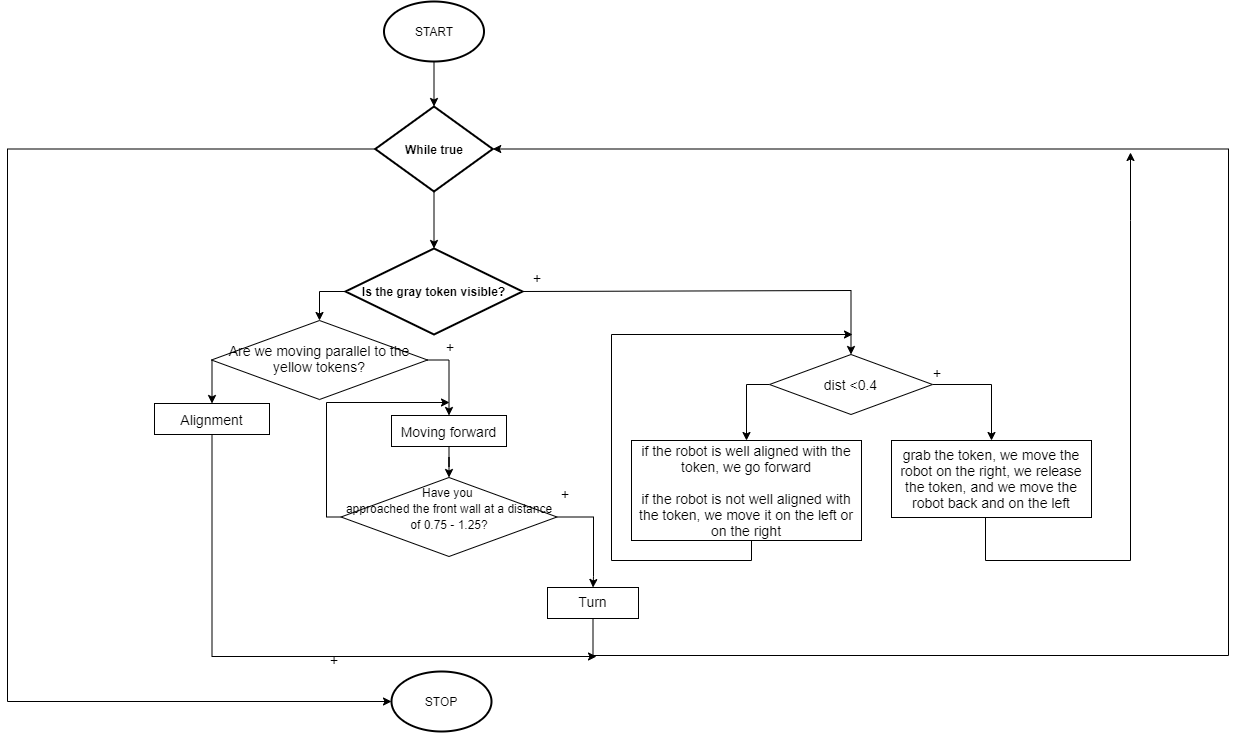

The diagram above was exported from draw.io. Its source (the exported page's mxGraphModel, read from the mxfile embedded in the PNG):
<mxGraphModel dx="1637" dy="782" grid="0" gridSize="10" guides="1" tooltips="1" connect="1" arrows="1" fold="1" page="1" pageScale="1" pageWidth="3300" pageHeight="4681" math="0" shadow="0">
  <root>
    <mxCell id="WIyWlLk6GJQsqaUBKTNV-0" />
    <mxCell id="WIyWlLk6GJQsqaUBKTNV-1" parent="WIyWlLk6GJQsqaUBKTNV-0" />
    <mxCell id="EVHyqJz5QQiJkR_YwD15-84" style="edgeStyle=orthogonalEdgeStyle;rounded=0;orthogonalLoop=1;jettySize=auto;html=1;entryX=0.5;entryY=0;entryDx=0;entryDy=0;entryPerimeter=0;fontSize=14;exitX=0.5;exitY=1;exitDx=0;exitDy=0;exitPerimeter=0;" parent="WIyWlLk6GJQsqaUBKTNV-1" target="EVHyqJz5QQiJkR_YwD15-37" edge="1" source="hN__amoJc91ooOThCKCq-18">
      <mxGeometry relative="1" as="geometry">
        <mxPoint x="510" y="870" as="sourcePoint" />
      </mxGeometry>
    </mxCell>
    <mxCell id="hN__amoJc91ooOThCKCq-19" style="edgeStyle=orthogonalEdgeStyle;rounded=0;orthogonalLoop=1;jettySize=auto;html=1;" edge="1" parent="WIyWlLk6GJQsqaUBKTNV-1" source="ewQGUDSsjQJ-oZe1HVCT-1" target="hN__amoJc91ooOThCKCq-18">
      <mxGeometry relative="1" as="geometry" />
    </mxCell>
    <mxCell id="ewQGUDSsjQJ-oZe1HVCT-1" value="START" style="strokeWidth=2;html=1;shape=mxgraph.flowchart.start_1;whiteSpace=wrap;" parent="WIyWlLk6GJQsqaUBKTNV-1" vertex="1">
      <mxGeometry x="437.5" y="691" width="100" height="60" as="geometry" />
    </mxCell>
    <mxCell id="EVHyqJz5QQiJkR_YwD15-71" style="edgeStyle=orthogonalEdgeStyle;rounded=0;orthogonalLoop=1;jettySize=auto;html=1;entryX=0.5;entryY=0;entryDx=0;entryDy=0;fontSize=14;exitX=1;exitY=0.5;exitDx=0;exitDy=0;exitPerimeter=0;" parent="WIyWlLk6GJQsqaUBKTNV-1" source="EVHyqJz5QQiJkR_YwD15-37" target="EVHyqJz5QQiJkR_YwD15-67" edge="1">
      <mxGeometry relative="1" as="geometry">
        <mxPoint x="620.5" y="1006" as="sourcePoint" />
        <Array as="points">
          <mxPoint x="576" y="980" />
          <mxPoint x="905" y="980" />
        </Array>
      </mxGeometry>
    </mxCell>
    <mxCell id="hN__amoJc91ooOThCKCq-2" style="edgeStyle=orthogonalEdgeStyle;rounded=0;orthogonalLoop=1;jettySize=auto;html=1;entryX=0.5;entryY=0;entryDx=0;entryDy=0;" edge="1" parent="WIyWlLk6GJQsqaUBKTNV-1" source="EVHyqJz5QQiJkR_YwD15-37" target="hN__amoJc91ooOThCKCq-1">
      <mxGeometry relative="1" as="geometry">
        <Array as="points">
          <mxPoint x="373" y="981" />
        </Array>
      </mxGeometry>
    </mxCell>
    <mxCell id="EVHyqJz5QQiJkR_YwD15-37" value="&lt;b&gt;Is the gray token visible?&lt;/b&gt;" style="strokeWidth=2;html=1;shape=mxgraph.flowchart.decision;whiteSpace=wrap;" parent="WIyWlLk6GJQsqaUBKTNV-1" vertex="1">
      <mxGeometry x="399" y="938" width="177" height="86" as="geometry" />
    </mxCell>
    <mxCell id="hN__amoJc91ooOThCKCq-16" style="edgeStyle=orthogonalEdgeStyle;rounded=0;orthogonalLoop=1;jettySize=auto;html=1;entryX=1;entryY=0.5;entryDx=0;entryDy=0;entryPerimeter=0;" edge="1" parent="WIyWlLk6GJQsqaUBKTNV-1" source="EVHyqJz5QQiJkR_YwD15-57" target="hN__amoJc91ooOThCKCq-18">
      <mxGeometry relative="1" as="geometry">
        <mxPoint x="487" y="912" as="targetPoint" />
        <Array as="points">
          <mxPoint x="647" y="1345" />
          <mxPoint x="1282" y="1345" />
          <mxPoint x="1282" y="839" />
        </Array>
      </mxGeometry>
    </mxCell>
    <mxCell id="EVHyqJz5QQiJkR_YwD15-57" value="&lt;div&gt;&lt;span&gt;Turn&lt;/span&gt;&lt;br&gt;&lt;/div&gt;" style="whiteSpace=wrap;html=1;fontSize=14;verticalAlign=top;arcSize=6;" parent="WIyWlLk6GJQsqaUBKTNV-1" vertex="1">
      <mxGeometry x="601" y="1277" width="91" height="31" as="geometry" />
    </mxCell>
    <mxCell id="EVHyqJz5QQiJkR_YwD15-64" value="&lt;font style=&quot;font-size: 14px&quot;&gt;+&lt;/font&gt;" style="text;html=1;strokeColor=none;fillColor=none;align=center;verticalAlign=middle;whiteSpace=wrap;rounded=0;" parent="WIyWlLk6GJQsqaUBKTNV-1" vertex="1">
      <mxGeometry x="373" y="1339" width="30" height="20" as="geometry" />
    </mxCell>
    <mxCell id="EVHyqJz5QQiJkR_YwD15-80" style="edgeStyle=orthogonalEdgeStyle;rounded=0;orthogonalLoop=1;jettySize=auto;html=1;entryX=0.5;entryY=0;entryDx=0;entryDy=0;fontSize=14;" parent="WIyWlLk6GJQsqaUBKTNV-1" source="EVHyqJz5QQiJkR_YwD15-67" target="EVHyqJz5QQiJkR_YwD15-77" edge="1">
      <mxGeometry relative="1" as="geometry">
        <Array as="points">
          <mxPoint x="800" y="1074" />
        </Array>
      </mxGeometry>
    </mxCell>
    <mxCell id="EVHyqJz5QQiJkR_YwD15-81" style="edgeStyle=orthogonalEdgeStyle;rounded=0;orthogonalLoop=1;jettySize=auto;html=1;entryX=0.5;entryY=0;entryDx=0;entryDy=0;fontSize=14;" parent="WIyWlLk6GJQsqaUBKTNV-1" source="EVHyqJz5QQiJkR_YwD15-67" target="EVHyqJz5QQiJkR_YwD15-69" edge="1">
      <mxGeometry relative="1" as="geometry">
        <Array as="points">
          <mxPoint x="1045" y="1074" />
        </Array>
      </mxGeometry>
    </mxCell>
    <mxCell id="EVHyqJz5QQiJkR_YwD15-67" value="&lt;br&gt;dist &amp;lt;0.4" style="rhombus;whiteSpace=wrap;html=1;fontSize=14;verticalAlign=top;arcSize=6;" parent="WIyWlLk6GJQsqaUBKTNV-1" vertex="1">
      <mxGeometry x="823" y="1044" width="163" height="60" as="geometry" />
    </mxCell>
    <mxCell id="EVHyqJz5QQiJkR_YwD15-74" style="edgeStyle=orthogonalEdgeStyle;rounded=0;orthogonalLoop=1;jettySize=auto;html=1;fontSize=14;" parent="WIyWlLk6GJQsqaUBKTNV-1" source="EVHyqJz5QQiJkR_YwD15-69" edge="1">
      <mxGeometry relative="1" as="geometry">
        <mxPoint x="1184" y="842" as="targetPoint" />
        <Array as="points">
          <mxPoint x="1039" y="1250" />
          <mxPoint x="1184" y="1250" />
          <mxPoint x="1184" y="910" />
        </Array>
      </mxGeometry>
    </mxCell>
    <mxCell id="EVHyqJz5QQiJkR_YwD15-69" value="grab the token, we move the robot on the right, we release the token, and we move the robot back and on the left" style="whiteSpace=wrap;html=1;fontSize=14;verticalAlign=top;arcSize=6;" parent="WIyWlLk6GJQsqaUBKTNV-1" vertex="1">
      <mxGeometry x="945" y="1130" width="200" height="77" as="geometry" />
    </mxCell>
    <mxCell id="EVHyqJz5QQiJkR_YwD15-75" value="&lt;font style=&quot;font-size: 14px&quot;&gt;+&lt;/font&gt;" style="text;html=1;strokeColor=none;fillColor=none;align=center;verticalAlign=middle;whiteSpace=wrap;rounded=0;" parent="WIyWlLk6GJQsqaUBKTNV-1" vertex="1">
      <mxGeometry x="976" y="1052" width="30" height="20" as="geometry" />
    </mxCell>
    <mxCell id="EVHyqJz5QQiJkR_YwD15-79" style="edgeStyle=orthogonalEdgeStyle;rounded=0;orthogonalLoop=1;jettySize=auto;html=1;fontSize=14;" parent="WIyWlLk6GJQsqaUBKTNV-1" source="EVHyqJz5QQiJkR_YwD15-77" edge="1">
      <mxGeometry relative="1" as="geometry">
        <mxPoint x="906" y="1024" as="targetPoint" />
        <Array as="points">
          <mxPoint x="805" y="1250" />
          <mxPoint x="665" y="1250" />
          <mxPoint x="665" y="1024" />
        </Array>
      </mxGeometry>
    </mxCell>
    <mxCell id="EVHyqJz5QQiJkR_YwD15-77" value="if the robot is well aligned with the token, we go forward&lt;br&gt;&lt;br&gt;if the robot is not well aligned with the token, we move it on the left or on the right" style="rounded=0;whiteSpace=wrap;html=1;fontSize=14;" parent="WIyWlLk6GJQsqaUBKTNV-1" vertex="1">
      <mxGeometry x="685" y="1130" width="230" height="100" as="geometry" />
    </mxCell>
    <mxCell id="hN__amoJc91ooOThCKCq-0" value="&lt;font style=&quot;font-size: 14px&quot;&gt;+&lt;/font&gt;" style="text;html=1;strokeColor=none;fillColor=none;align=center;verticalAlign=middle;whiteSpace=wrap;rounded=0;" vertex="1" parent="WIyWlLk6GJQsqaUBKTNV-1">
      <mxGeometry x="576" y="957" width="30" height="20" as="geometry" />
    </mxCell>
    <mxCell id="hN__amoJc91ooOThCKCq-4" style="edgeStyle=orthogonalEdgeStyle;rounded=0;orthogonalLoop=1;jettySize=auto;html=1;entryX=0.5;entryY=0;entryDx=0;entryDy=0;" edge="1" parent="WIyWlLk6GJQsqaUBKTNV-1" source="hN__amoJc91ooOThCKCq-1" target="hN__amoJc91ooOThCKCq-3">
      <mxGeometry relative="1" as="geometry">
        <Array as="points">
          <mxPoint x="266" y="1080" />
          <mxPoint x="266" y="1080" />
        </Array>
      </mxGeometry>
    </mxCell>
    <mxCell id="hN__amoJc91ooOThCKCq-9" style="edgeStyle=orthogonalEdgeStyle;rounded=0;orthogonalLoop=1;jettySize=auto;html=1;entryX=0.5;entryY=0;entryDx=0;entryDy=0;" edge="1" parent="WIyWlLk6GJQsqaUBKTNV-1" source="hN__amoJc91ooOThCKCq-1" target="hN__amoJc91ooOThCKCq-7">
      <mxGeometry relative="1" as="geometry">
        <Array as="points">
          <mxPoint x="503" y="1050" />
        </Array>
      </mxGeometry>
    </mxCell>
    <mxCell id="hN__amoJc91ooOThCKCq-1" value="&lt;br&gt;Are we moving parallel to the yellow tokens?" style="rhombus;whiteSpace=wrap;html=1;fontSize=14;verticalAlign=top;arcSize=6;" vertex="1" parent="WIyWlLk6GJQsqaUBKTNV-1">
      <mxGeometry x="265" y="1010" width="216" height="79" as="geometry" />
    </mxCell>
    <mxCell id="hN__amoJc91ooOThCKCq-6" style="edgeStyle=orthogonalEdgeStyle;rounded=0;orthogonalLoop=1;jettySize=auto;html=1;" edge="1" parent="WIyWlLk6GJQsqaUBKTNV-1" source="hN__amoJc91ooOThCKCq-3">
      <mxGeometry relative="1" as="geometry">
        <mxPoint x="650" y="1346" as="targetPoint" />
        <Array as="points">
          <mxPoint x="266" y="1346" />
          <mxPoint x="650" y="1346" />
        </Array>
      </mxGeometry>
    </mxCell>
    <mxCell id="hN__amoJc91ooOThCKCq-3" value="Alignment" style="rounded=0;whiteSpace=wrap;html=1;fontSize=14;" vertex="1" parent="WIyWlLk6GJQsqaUBKTNV-1">
      <mxGeometry x="208" y="1093" width="115" height="31" as="geometry" />
    </mxCell>
    <mxCell id="hN__amoJc91ooOThCKCq-5" value="&lt;font style=&quot;font-size: 14px&quot;&gt;+&lt;/font&gt;" style="text;html=1;strokeColor=none;fillColor=none;align=center;verticalAlign=middle;whiteSpace=wrap;rounded=0;" vertex="1" parent="WIyWlLk6GJQsqaUBKTNV-1">
      <mxGeometry x="489" y="1026" width="30" height="20" as="geometry" />
    </mxCell>
    <mxCell id="hN__amoJc91ooOThCKCq-12" style="edgeStyle=orthogonalEdgeStyle;rounded=0;orthogonalLoop=1;jettySize=auto;html=1;entryX=0.5;entryY=0;entryDx=0;entryDy=0;" edge="1" parent="WIyWlLk6GJQsqaUBKTNV-1" source="hN__amoJc91ooOThCKCq-7" target="hN__amoJc91ooOThCKCq-11">
      <mxGeometry relative="1" as="geometry" />
    </mxCell>
    <mxCell id="hN__amoJc91ooOThCKCq-7" value="Moving forward" style="rounded=0;whiteSpace=wrap;html=1;fontSize=14;" vertex="1" parent="WIyWlLk6GJQsqaUBKTNV-1">
      <mxGeometry x="445" y="1105" width="115" height="31" as="geometry" />
    </mxCell>
    <mxCell id="hN__amoJc91ooOThCKCq-13" style="edgeStyle=orthogonalEdgeStyle;rounded=0;orthogonalLoop=1;jettySize=auto;html=1;exitX=0;exitY=0.5;exitDx=0;exitDy=0;" edge="1" parent="WIyWlLk6GJQsqaUBKTNV-1" source="hN__amoJc91ooOThCKCq-11">
      <mxGeometry relative="1" as="geometry">
        <mxPoint x="503" y="1092" as="targetPoint" />
        <mxPoint x="394.5" y="1215.5" as="sourcePoint" />
        <Array as="points">
          <mxPoint x="380" y="1207" />
          <mxPoint x="380" y="1092" />
        </Array>
      </mxGeometry>
    </mxCell>
    <mxCell id="hN__amoJc91ooOThCKCq-15" style="edgeStyle=orthogonalEdgeStyle;rounded=0;orthogonalLoop=1;jettySize=auto;html=1;entryX=0.5;entryY=0;entryDx=0;entryDy=0;" edge="1" parent="WIyWlLk6GJQsqaUBKTNV-1" source="hN__amoJc91ooOThCKCq-11" target="EVHyqJz5QQiJkR_YwD15-57">
      <mxGeometry relative="1" as="geometry">
        <Array as="points">
          <mxPoint x="647" y="1207" />
          <mxPoint x="647" y="1266" />
        </Array>
      </mxGeometry>
    </mxCell>
    <mxCell id="hN__amoJc91ooOThCKCq-11" value="&lt;span style=&quot;font-size: 12px ; text-align: left&quot;&gt;Have you &lt;br&gt;approached the front wall at a distance of 0.75 - 1.25?&lt;/span&gt;" style="rhombus;whiteSpace=wrap;html=1;fontSize=14;verticalAlign=top;arcSize=6;" vertex="1" parent="WIyWlLk6GJQsqaUBKTNV-1">
      <mxGeometry x="394.5" y="1167" width="216" height="79" as="geometry" />
    </mxCell>
    <mxCell id="hN__amoJc91ooOThCKCq-14" value="&lt;font style=&quot;font-size: 14px&quot;&gt;+&lt;/font&gt;" style="text;html=1;strokeColor=none;fillColor=none;align=center;verticalAlign=middle;whiteSpace=wrap;rounded=0;" vertex="1" parent="WIyWlLk6GJQsqaUBKTNV-1">
      <mxGeometry x="604" y="1173" width="30" height="20" as="geometry" />
    </mxCell>
    <mxCell id="hN__amoJc91ooOThCKCq-21" style="edgeStyle=orthogonalEdgeStyle;rounded=0;orthogonalLoop=1;jettySize=auto;html=1;entryX=0;entryY=0.5;entryDx=0;entryDy=0;entryPerimeter=0;" edge="1" parent="WIyWlLk6GJQsqaUBKTNV-1" source="hN__amoJc91ooOThCKCq-18" target="hN__amoJc91ooOThCKCq-20">
      <mxGeometry relative="1" as="geometry">
        <Array as="points">
          <mxPoint x="61" y="839" />
          <mxPoint x="61" y="1391" />
        </Array>
      </mxGeometry>
    </mxCell>
    <mxCell id="hN__amoJc91ooOThCKCq-18" value="&lt;b&gt;While true&lt;/b&gt;" style="strokeWidth=2;html=1;shape=mxgraph.flowchart.decision;whiteSpace=wrap;" vertex="1" parent="WIyWlLk6GJQsqaUBKTNV-1">
      <mxGeometry x="428.75" y="796" width="117.5" height="85" as="geometry" />
    </mxCell>
    <mxCell id="hN__amoJc91ooOThCKCq-20" value="STOP" style="strokeWidth=2;html=1;shape=mxgraph.flowchart.start_1;whiteSpace=wrap;" vertex="1" parent="WIyWlLk6GJQsqaUBKTNV-1">
      <mxGeometry x="445" y="1361" width="100" height="60" as="geometry" />
    </mxCell>
  </root>
</mxGraphModel>